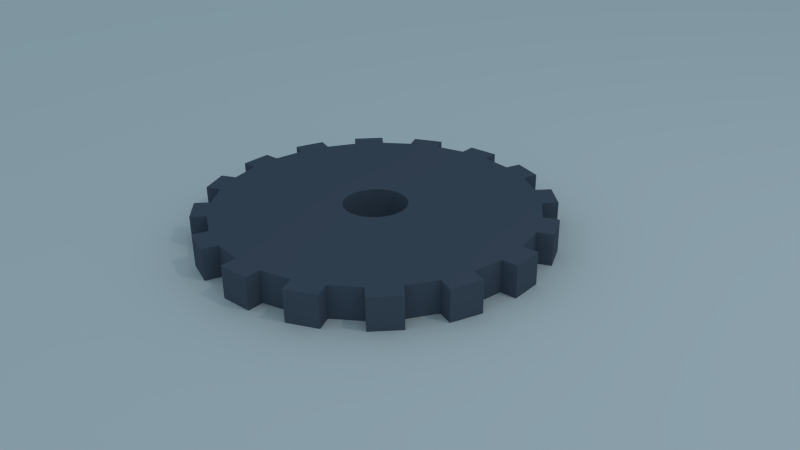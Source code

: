 # Source: gear.blend  (saved by Blender 2.66.5; exported with 4.5.12 LTS)
import bpy
from mathutils import Matrix  # noqa: F401  (used for matrix-valued properties, if any)

bpy.ops.wm.read_factory_settings(use_empty=True)
scene = bpy.context.scene
scene.name = 'Scene'

# ---- collections
col_collection_1 = bpy.data.collections.new('Collection 1'); scene.collection.children.link(col_collection_1)

# ---- materials (node trees are filled in below, after node groups)
mat_material_001 = bpy.data.materials.new('Material.001')
mat_material_001.alpha_threshold = 0.0
mat_material_001.roughness = 0.5
mat_material_001.line_color = (0.0, 0.0, 0.0, 1.0)
mat_material_002 = bpy.data.materials.new('Material.002')
mat_material_002.alpha_threshold = 0.0
mat_material_002.roughness = 0.5
mat_material_002.line_color = (0.0, 0.0, 0.0, 1.0)

# ---- material node trees
mat_material_001.use_nodes = True; mat_material_001.node_tree.nodes.clear()
_N = mat_material_001.node_tree.nodes; _L = mat_material_001.node_tree.links
n0 = _N.new('ShaderNodeOutputMaterial'); n0.name = 'Material Output'; n0.location = (300, 300)
n0.width = 120
n1 = _N.new('ShaderNodeBsdfDiffuse'); n1.name = 'Diffuse BSDF'; n1.location = (10, 300)
_L.new(n1.outputs[0], n0.inputs[0])
n0.is_active_output = True
mat_material_002.use_nodes = True; mat_material_002.node_tree.nodes.clear()
_N = mat_material_002.node_tree.nodes; _L = mat_material_002.node_tree.links
n0 = _N.new('ShaderNodeOutputMaterial'); n0.name = 'Material Output'; n0.location = (300, 300)
n0.width = 120
n1 = _N.new('ShaderNodeBsdfDiffuse'); n1.name = 'Diffuse BSDF'; n1.location = (10, 300)
n1.inputs[0].default_value = (0.0949, 0.1146, 0.1523, 1.0)
_L.new(n1.outputs[0], n0.inputs[0])
n0.is_active_output = True

# ---- world
world_world = bpy.data.worlds.new('World'); scene.world = world_world
world_world.color = (0.2576, 0.3743, 0.4385)
world_world.use_sun_shadow = False
world_world.sun_shadow_jitter_overblur = 0.0
world_world.cycles.sampling_method = 'MANUAL'
world_world.cycles.sample_map_resolution = 256

# ---- cameras
cam_camera = bpy.data.cameras.new('Camera')
cam_camera.clip_end = 100.0
cam_camera.lens = 35.0
cam_camera.sensor_width = 32.0
cam_camera.sensor_height = 18.0
cam_camera.ortho_scale = 7.314
cam_camera.dof.focus_distance = 0.0

# ---- lights
light_lamp = bpy.data.lights.new('Lamp', 'POINT')
light_lamp.transmission_factor = 0.0
light_lamp.cutoff_distance = 30.0
light_lamp.energy = 100.0
light_lamp.shadow_buffer_clip_start = 1.001
light_lamp.shadow_soft_size = 0.1
light_lamp.shadow_maximum_resolution = 0.006
light_lamp.use_absolute_resolution = True
light_lamp.cycles.use_multiple_importance_sampling = False

# ---- meshes
me_plane = bpy.data.meshes.new('Plane')
me_plane.from_pydata([(1.0, -1.0, 0.0), (-1.0, -1.0, 0.0), (1.0, 1.0, 0.0), (-1.0, 1.0, 0.0)], [], [(1, 0, 2, 3)])
me_plane.materials.append(mat_material_001)
me_plane.use_remesh_preserve_volume = False
me_plane.use_remesh_preserve_attributes = False
me_plane.use_mirror_vertex_groups = False
me_plane.update()
me_cylinder = bpy.data.meshes.new('Cylinder')
me_cylinder.from_pydata([(0.0, 0.2, -1.0), (0.0, 0.2, 1.0), (0.03902, 0.1962, -1.0), (0.03902, 0.1962, 1.0), (0.07654, 0.1848, -1.0), (0.07654, 0.1848, 1.0), (0.1111, 0.1663, -1.0), (0.1111, 0.1663, 1.0), (0.1414, 0.1414, -1.0), (0.1414, 0.1414, 1.0), (0.1663, 0.1111, -1.0), (0.1663, 0.1111, 1.0), (0.1848, 0.07654, -1.0), (0.1848, 0.07654, 1.0), (0.1962, 0.03902, -1.0), (0.1962, 0.03902, 1.0), (0.2, 1.51e-08, -1.0), (0.2, 1.51e-08, 1.0), (0.1962, -0.03902, -1.0), (0.1962, -0.03902, 1.0), (0.1848, -0.07654, -1.0), (0.1848, -0.07654, 1.0), (0.1663, -0.1111, -1.0), (0.1663, -0.1111, 1.0), (0.1414, -0.1414, -1.0), (0.1414, -0.1414, 1.0), (0.1111, -0.1663, -1.0), (0.1111, -0.1663, 1.0), (0.07654, -0.1848, -1.0), (0.07654, -0.1848, 1.0), (0.03902, -0.1962, -1.0), (0.03902, -0.1962, 1.0), (-6.517e-08, -0.2, -1.0), (-6.517e-08, -0.2, 1.0), (-0.03902, -0.1962, -1.0), (-0.03902, -0.1962, 1.0), (-0.07654, -0.1848, -1.0), (-0.07654, -0.1848, 1.0), (-0.1111, -0.1663, -1.0), (-0.1111, -0.1663, 1.0), (-0.1414, -0.1414, -1.0), (-0.1414, -0.1414, 1.0), (-0.1663, -0.1111, -1.0), (-0.1663, -0.1111, 1.0), (-0.1848, -0.07654, -1.0), (-0.1848, -0.07654, 1.0), (-0.1962, -0.03902, -1.0), (-0.1962, -0.03902, 1.0), (-0.2, 1.931e-07, -1.0), (-0.2, 1.931e-07, 1.0), (-0.1962, 0.03902, -1.0), (-0.1962, 0.03902, 1.0), (-0.1848, 0.07654, -1.0), (-0.1848, 0.07654, 1.0), (-0.1663, 0.1111, -1.0), (-0.1663, 0.1111, 1.0), (-0.1414, 0.1414, -1.0), (-0.1414, 0.1414, 1.0), (-0.1111, 0.1663, -1.0), (-0.1111, 0.1663, 1.0), (-0.07654, 0.1848, -1.0), (-0.07654, 0.1848, 1.0), (-0.03902, 0.1962, -1.0), (-0.03902, 0.1962, 1.0)], [], [(0, 1, 3, 2), (2, 3, 5, 4), (4, 5, 7, 6), (6, 7, 9, 8), (8, 9, 11, 10), (10, 11, 13, 12), (12, 13, 15, 14), (14, 15, 17, 16), (16, 17, 19, 18), (18, 19, 21, 20), (20, 21, 23, 22), (22, 23, 25, 24), (24, 25, 27, 26), (26, 27, 29, 28), (28, 29, 31, 30), (30, 31, 33, 32), (32, 33, 35, 34), (34, 35, 37, 36), (36, 37, 39, 38), (38, 39, 41, 40), (40, 41, 43, 42), (42, 43, 45, 44), (44, 45, 47, 46), (46, 47, 49, 48), (48, 49, 51, 50), (50, 51, 53, 52), (52, 53, 55, 54), (54, 55, 57, 56), (56, 57, 59, 58), (58, 59, 61, 60), (3, 1, 63, 61, 59, 57, 55, 53, 51, 49, 47, 45, 43, 41, 39, 37, 35, 33, 31, 29, 27, 25, 23, 21, 19, 17, 15, 13, 11, 9, 7, 5), (62, 63, 1, 0), (60, 61, 63, 62), (0, 2, 4, 6, 8, 10, 12, 14, 16, 18, 20, 22, 24, 26, 28, 30, 32, 34, 36, 38, 40, 42, 44, 46, 48, 50, 52, 54, 56, 58, 60, 62)])
me_cylinder.use_remesh_preserve_volume = False
me_cylinder.use_remesh_preserve_attributes = False
me_cylinder.use_mirror_vertex_groups = False
me_cylinder.update()
me_circle = bpy.data.meshes.new('Circle')
me_circle.from_pydata([(-0.9808, 0.1951, 0.0), (-1.0, -6.557e-07, 0.0), (-0.2, -1.311e-07, 0.0), (-0.2, 1.931e-07, 0.0), (-0.1962, 0.03902, 0.0), (-0.1848, 0.07654, 0.0), (-0.9239, 0.3827, 0.0), (-0.1962, 0.03902, 0.0), (-0.9808, 0.1951, -0.2), (-1.0, -6.557e-07, -0.2), (-0.9808, -0.1951, 0.0), (-0.1962, -0.03902, 0.0), (-0.1962, -0.03902, 0.0), (-0.8315, 0.5556, 0.0), (-0.1848, 0.07654, 0.0), (-0.1663, 0.1111, 0.0), (-1.076, 0.2241, 0.0), (-1.02, 0.4117, 0.0), (-1.1, -0.009802, -0.2), (-1.1, -0.009802, 0.0), (-1.076, 0.2241, -0.2), (-0.2, -1.311e-07, -0.2), (-0.1962, 0.03902, -0.2), (-0.2, 1.931e-07, -0.2), (-1.08, -0.2049, 0.0), (-0.9239, -0.3827, 0.0), (-0.1848, -0.07654, 0.0), (-0.1848, -0.07654, 0.0), (-0.1414, 0.1414, 0.0), (-0.7071, 0.7071, 0.0), (-0.1663, 0.1111, 0.0), (-0.9239, 0.3827, -0.2), (-0.8315, 0.5556, -0.2), (-1.02, 0.4117, -0.2), (-1.08, -0.2049, -0.2), (-0.9808, -0.1951, -0.2), (-0.1962, -0.03902, -0.2), (-0.1962, -0.03902, -0.2), (-0.1848, 0.07654, -0.2), (-0.1962, 0.03902, -0.2), (-0.9239, -0.3827, -0.2), (-0.8315, -0.5556, 0.0), (-0.1663, -0.1111, 0.0), (-0.1663, -0.1111, 0.0), (-0.5556, 0.8315, 0.0), (-0.1414, 0.1414, 0.0), (-0.1111, 0.1663, 0.0), (-0.9088, 0.619, 0.0), (-0.7844, 0.7705, 0.0), (-0.9088, 0.619, -0.2), (-0.1663, 0.1111, -0.2), (-0.1848, 0.07654, -0.2), (-0.1848, -0.07654, -0.2), (-0.1848, -0.07654, -0.2), (-1.012, -0.4298, -0.2), (-1.012, -0.4298, 0.0), (-0.9197, -0.6027, 0.0), (-0.7071, -0.7071, 0.0), (-0.1414, -0.1414, 0.0), (-0.1414, -0.1414, 0.0), (-0.07654, 0.1848, 0.0), (-0.3827, 0.9239, 0.0), (-0.1111, 0.1663, 0.0), (-0.7071, 0.7071, -0.2), (-0.5556, 0.8315, -0.2), (-0.7844, 0.7705, -0.2), (-0.1414, 0.1414, -0.2), (-0.1663, 0.1111, -0.2), (-0.8315, -0.5556, -0.2), (-0.1663, -0.1111, -0.2), (-0.1663, -0.1111, -0.2), (-0.9197, -0.6027, -0.2), (-0.7071, -0.7071, -0.2), (-0.5556, -0.8315, 0.0), (-0.1111, -0.1663, 0.0), (-0.1111, -0.1663, 0.0), (-0.1951, 0.9808, 0.0), (-0.07654, 0.1848, 0.0), (-0.03902, 0.1962, 0.0), (-0.6027, 0.9197, 0.0), (-0.4298, 1.012, 0.0), (-0.6027, 0.9197, -0.2), (-0.1111, 0.1663, -0.2), (-0.1414, 0.1414, -0.2), (-0.1414, -0.1414, -0.2), (-0.1414, -0.1414, -0.2), (-0.7705, -0.7844, -0.2), (-0.7705, -0.7844, 0.0), (-0.619, -0.9088, 0.0), (-0.3827, -0.9239, 0.0), (-0.07654, -0.1848, 0.0), (-0.07654, -0.1848, 0.0), (0.0, 0.2, 0.0), (0.0, 1.0, 0.0), (-0.03902, 0.1962, 0.0), (-0.3827, 0.9239, -0.2), (-0.1951, 0.9808, -0.2), (-0.4298, 1.012, -0.2), (-0.07654, 0.1848, -0.2), (-0.1111, 0.1663, -0.2), (-0.5556, -0.8315, -0.2), (-0.1111, -0.1663, -0.2), (-0.1111, -0.1663, -0.2), (-0.619, -0.9088, -0.2), (-0.3827, -0.9239, -0.2), (-0.1951, -0.9808, 0.0), (-0.03902, -0.1962, 0.0), (-0.03902, -0.1962, 0.0), (0.1951, 0.9808, 0.0), (0.03902, 0.1962, 0.0), (-0.2049, 1.08, 0.0), (-0.009802, 1.1, 0.0), (-0.2049, 1.08, -0.2), (-0.03902, 0.1962, -0.2), (-0.07654, 0.1848, -0.2), (-0.07654, -0.1848, -0.2), (-0.07654, -0.1848, -0.2), (-0.4117, -1.02, -0.2), (-0.4117, -1.02, 0.0), (-0.2241, -1.076, 0.0), (1.311e-06, -1.0, 0.0), (2.623e-07, -0.2, 0.0), (-6.517e-08, -0.2, 0.0), (0.3827, 0.9239, 0.0), (0.03902, 0.1962, 0.0), (0.07654, 0.1848, 0.0), (0.0, 1.0, -0.2), (0.1951, 0.9808, -0.2), (-0.009802, 1.1, -0.2), (0.0, 0.2, -0.2), (-0.03902, 0.1962, -0.2), (-0.1951, -0.9808, -0.2), (-0.03902, -0.1962, -0.2), (-0.03902, -0.1962, -0.2), (-0.2241, -1.076, -0.2), (1.311e-06, -1.0, -0.2), (0.1951, -0.9808, 0.0), (0.03902, -0.1962, 0.0), (0.03902, -0.1962, 0.0), (0.5556, 0.8315, 0.0), (0.07654, 0.1848, 0.0), (0.1111, 0.1663, 0.0), (0.2241, 1.076, 0.0), (0.4117, 1.02, 0.0), (0.2241, 1.076, -0.2), (0.03902, 0.1962, -0.2), (2.623e-07, -0.2, -0.2), (-6.517e-08, -0.2, -0.2), (0.009803, -1.1, -0.2), (0.009803, -1.1, 0.0), (0.2049, -1.08, 0.0), (0.3827, -0.9239, 0.0), (0.07654, -0.1848, 0.0), (0.07654, -0.1848, 0.0), (0.1414, 0.1414, 0.0), (0.7071, 0.7071, 0.0), (0.1111, 0.1663, 0.0), (0.3827, 0.9239, -0.2), (0.5556, 0.8315, -0.2), (0.4117, 1.02, -0.2), (0.07654, 0.1848, -0.2), (0.03902, 0.1962, -0.2), (0.1951, -0.9808, -0.2), (0.03902, -0.1962, -0.2), (0.03902, -0.1962, -0.2), (0.2049, -1.08, -0.2), (0.3827, -0.9239, -0.2), (0.5556, -0.8315, 0.0), (0.1111, -0.1663, 0.0), (0.1111, -0.1663, 0.0), (0.1663, 0.1111, 0.0), (0.8315, 0.5556, 0.0), (0.1414, 0.1414, 0.0), (0.619, 0.9088, 0.0), (0.7705, 0.7844, 0.0), (0.619, 0.9088, -0.2), (0.1111, 0.1663, -0.2), (0.07654, 0.1848, -0.2), (0.07654, -0.1848, -0.2), (0.07654, -0.1848, -0.2), (0.4298, -1.012, -0.2), (0.4298, -1.012, 0.0), (0.6027, -0.9197, 0.0), (0.7071, -0.7071, 0.0), (0.1414, -0.1414, 0.0), (0.1414, -0.1414, 0.0), (0.9239, 0.3827, 0.0), (0.1663, 0.1111, 0.0), (0.1848, 0.07654, 0.0), (0.7071, 0.7071, -0.2), (0.8315, 0.5556, -0.2), (0.7705, 0.7844, -0.2), (0.1414, 0.1414, -0.2), (0.1111, 0.1663, -0.2), (0.5556, -0.8315, -0.2), (0.1111, -0.1663, -0.2), (0.1111, -0.1663, -0.2), (0.6027, -0.9197, -0.2), (0.7071, -0.7071, -0.2), (0.8315, -0.5556, 0.0), (0.1663, -0.1111, 0.0), (0.1663, -0.1111, 0.0), (0.1962, 0.03902, 0.0), (0.9808, 0.1951, 0.0), (0.1848, 0.07654, 0.0), (1.012, 0.4298, 0.0), (0.9197, 0.6027, 0.0), (0.9197, 0.6027, -0.2), (0.1663, 0.1111, -0.2), (0.1414, 0.1414, -0.2), (0.1414, -0.1414, -0.2), (0.1414, -0.1414, -0.2), (0.7844, -0.7705, -0.2), (0.7844, -0.7705, 0.0), (0.9088, -0.619, 0.0), (0.9239, -0.3827, 0.0), (0.1848, -0.07654, 0.0), (0.1848, -0.07654, 0.0), (0.2, 3.934e-07, 0.0), (1.0, 1.967e-06, 0.0), (0.1962, 0.03902, 0.0), (0.9239, 0.3827, -0.2), (0.9808, 0.1951, -0.2), (1.012, 0.4298, -0.2), (0.1848, 0.07654, -0.2), (0.1663, 0.1111, -0.2), (0.8315, -0.5556, -0.2), (0.1663, -0.1111, -0.2), (0.1663, -0.1111, -0.2), (0.9088, -0.619, -0.2), (0.9239, -0.3827, -0.2), (0.9808, -0.1951, 0.0), (0.1962, -0.03902, 0.0), (0.1962, -0.03902, 0.0), (0.2, 1.51e-08, 0.0), (1.08, 0.2049, 0.0), (1.1, 0.009804, 0.0), (1.08, 0.2049, -0.2), (0.1962, 0.03902, -0.2), (0.1848, 0.07654, -0.2), (0.1848, -0.07654, -0.2), (0.1848, -0.07654, -0.2), (1.02, -0.4117, -0.2), (1.02, -0.4117, 0.0), (1.076, -0.2241, 0.0), (1.0, 1.967e-06, -0.2), (0.9808, -0.1951, -0.2), (1.1, 0.009804, -0.2), (0.2, 3.934e-07, -0.2), (0.1962, 0.03902, -0.2), (0.1962, -0.03902, -0.2), (0.1962, -0.03902, -0.2), (1.076, -0.2241, -0.2), (0.2, 1.51e-08, -0.2)], [], [(0, 1, 2, 3), (4, 0, 3), (57, 87, 88, 73), (89, 118, 119, 105), (120, 149, 150, 136), (151, 181, 182, 167), (183, 213, 214, 199), (215, 243, 244, 231), (219, 236, 235, 203), (186, 205, 206, 171), (123, 143, 142, 108), (76, 78, 94), (92, 93, 76, 94), (93, 111, 110, 76), (108, 93, 92, 109), (44, 46, 62), (60, 61, 44, 62), (61, 80, 79, 44), (76, 61, 60, 77), (77, 78, 76), (13, 15, 30), (28, 29, 13, 30), (29, 48, 47, 13), (44, 29, 28, 45), (45, 46, 44), (0, 4, 7), (0, 7, 5, 6), (16, 0, 6, 17), (13, 6, 5, 14), (14, 15, 13), (10, 12, 11), (2, 1, 10, 11), (1, 19, 24, 10), (41, 43, 42), (26, 25, 41, 42), (25, 55, 56, 41), (10, 25, 26, 27), (27, 12, 10), (73, 75, 74), (58, 57, 73, 74), (41, 57, 58, 59), (59, 43, 41), (105, 107, 106), (90, 89, 105, 106), (73, 89, 90, 91), (91, 75, 73), (136, 138, 137), (121, 120, 136, 137), (105, 120, 121, 122), (122, 107, 105), (167, 169, 168), (152, 151, 167, 168), (136, 151, 152, 153), (153, 138, 136), (199, 201, 200), (184, 183, 199, 200), (167, 183, 184, 185), (185, 169, 167), (231, 233, 232), (216, 215, 231, 232), (199, 215, 216, 217), (217, 201, 199), (203, 202, 220), (218, 219, 203, 220), (219, 218, 234), (233, 231, 219, 234), (186, 171, 170, 187), (187, 188, 186), (186, 188, 204), (202, 203, 186, 204), (139, 141, 156), (154, 155, 139, 156), (155, 174, 173, 139), (155, 154, 172), (170, 171, 155, 172), (123, 108, 109, 124), (124, 125, 123), (139, 123, 125, 140), (140, 141, 139), (8, 23, 21, 9), (8, 22, 23), (103, 86, 72, 100), (134, 117, 104, 131), (165, 148, 135, 162), (197, 180, 166, 194), (229, 212, 198, 226), (252, 242, 230, 246), (237, 247, 245, 222), (207, 223, 221, 190), (144, 159, 157, 127), (96, 130, 113), (96, 126, 129, 130), (112, 128, 126, 96), (129, 126, 127, 145), (64, 99, 82), (64, 95, 98, 99), (81, 97, 95, 64), (96, 114, 98, 95), (96, 113, 114), (32, 67, 50), (32, 63, 66, 67), (49, 65, 63, 32), (64, 83, 66, 63), (64, 82, 83), (8, 39, 22), (8, 31, 38, 39), (20, 33, 31, 8), (32, 51, 38, 31), (32, 50, 51), (35, 36, 37), (35, 9, 21, 36), (34, 18, 9, 35), (68, 69, 70), (68, 40, 52, 69), (71, 54, 40, 68), (35, 53, 52, 40), (35, 37, 53), (100, 101, 102), (100, 72, 84, 101), (68, 85, 84, 72), (68, 70, 85), (131, 132, 133), (131, 104, 115, 132), (100, 116, 115, 104), (100, 102, 116), (162, 163, 164), (162, 135, 146, 163), (131, 147, 146, 135), (131, 133, 147), (194, 195, 196), (194, 166, 178, 195), (162, 179, 178, 166), (162, 164, 179), (226, 227, 228), (226, 198, 210, 227), (194, 211, 210, 198), (194, 196, 211), (246, 250, 251), (246, 230, 240, 250), (226, 241, 240, 230), (226, 228, 241), (222, 249, 238), (222, 245, 248, 249), (245, 253, 248), (245, 246, 251, 253), (221, 225, 208, 190), (221, 224, 225), (221, 239, 224), (221, 222, 238, 239), (158, 193, 176), (158, 189, 192, 193), (175, 191, 189, 158), (189, 209, 192), (189, 190, 208, 209), (157, 161, 145, 127), (157, 160, 161), (158, 177, 160, 157), (158, 176, 177), (205, 223, 207, 206), (41, 68, 72, 57), (17, 33, 20, 16), (47, 49, 32, 13), (183, 198, 212, 213), (118, 117, 134, 119), (76, 96, 95, 61), (151, 136, 162, 166), (29, 63, 65, 48), (150, 165, 162, 136), (80, 97, 81, 79), (56, 55, 54, 71), (73, 100, 104, 89), (120, 135, 148, 149), (231, 246, 245, 219), (108, 127, 126, 93), (25, 40, 54, 55), (56, 71, 68, 41), (244, 252, 246, 231), (76, 110, 112, 96), (243, 242, 252, 244), (44, 79, 81, 64), (111, 128, 112, 110), (155, 189, 191, 174), (120, 105, 131, 135), (19, 1, 9, 18), (24, 34, 35, 10), (181, 180, 197, 182), (13, 32, 31, 6), (203, 222, 221, 186), (123, 157, 159, 143), (88, 103, 100, 73), (235, 237, 222, 203), (142, 144, 127, 108), (57, 72, 86, 87), (182, 197, 194, 167), (61, 95, 97, 80), (44, 64, 63, 29), (215, 230, 242, 243), (142, 143, 159, 144), (173, 175, 158, 139), (151, 166, 180, 181), (88, 87, 86, 103), (206, 207, 190, 171), (213, 212, 229, 214), (219, 245, 247, 236), (48, 65, 49, 47), (199, 214, 229, 226), (167, 194, 198, 183), (0, 16, 20, 8), (186, 221, 223, 205), (10, 35, 40, 25), (19, 18, 34, 24), (199, 226, 230, 215), (171, 190, 189, 155), (118, 89, 104, 117), (235, 236, 247, 237), (139, 158, 157, 123), (0, 8, 9, 1), (111, 93, 126, 128), (6, 31, 33, 17), (173, 174, 191, 175), (149, 148, 165, 150), (119, 134, 131, 105), (145, 161, 109, 92), (161, 124, 109), (92, 129, 145), (160, 140, 125, 161), (160, 177, 140), (125, 124, 161), (176, 193, 141, 140), (193, 156, 141), (140, 177, 176), (192, 209, 154, 156), (209, 172, 154), (156, 193, 192), (208, 225, 170, 172), (225, 187, 170), (172, 209, 208), (224, 239, 188, 187), (239, 204, 188), (187, 225, 224), (238, 249, 202, 204), (249, 220, 202), (204, 239, 238), (248, 253, 218, 220), (253, 234, 218), (220, 249, 248), (251, 250, 233, 234), (250, 232, 233), (234, 253, 251), (240, 217, 216, 250), (240, 241, 217), (216, 232, 250), (228, 227, 201, 217), (227, 200, 201), (217, 241, 228), (210, 185, 184, 227), (210, 211, 185), (184, 200, 227), (196, 195, 169, 185), (195, 168, 169), (185, 211, 196), (178, 179, 152, 168), (179, 153, 152), (168, 195, 178), (164, 163, 138, 153), (163, 137, 138), (153, 179, 164), (146, 122, 121, 163), (146, 147, 122), (121, 137, 163), (133, 132, 107, 122), (132, 106, 107), (122, 147, 133), (116, 91, 90, 115), (90, 106, 132, 115), (102, 74, 75, 116), (102, 101, 74), (75, 91, 116), (84, 85, 58, 74), (85, 59, 58), (74, 101, 84), (70, 69, 43, 59), (69, 42, 43), (59, 85, 70), (52, 53, 26, 42), (53, 27, 26), (42, 69, 52), (37, 36, 12, 27), (36, 11, 12), (27, 53, 37), (21, 23, 2, 11), (23, 3, 2), (11, 36, 21), (22, 7, 4, 23), (22, 39, 7), (4, 3, 23), (38, 51, 5, 7), (51, 14, 5), (7, 39, 38), (50, 67, 15, 14), (67, 30, 15), (14, 51, 50), (66, 45, 28, 30), (66, 83, 45), (30, 67, 66), (82, 99, 46, 45), (99, 62, 46), (45, 83, 82), (98, 114, 60, 62), (114, 77, 60), (62, 99, 98), (94, 130, 129, 92), (113, 130, 78, 77), (130, 94, 78), (77, 114, 113)])
me_circle.polygons.foreach_set('use_smooth', [True] * 315)
me_circle.materials.append(mat_material_002)
me_circle.use_remesh_preserve_volume = False
me_circle.use_remesh_preserve_attributes = False
me_circle.use_mirror_vertex_groups = False
me_circle.update()

# ---- objects
ob_plane = bpy.data.objects.new('Plane', me_plane)
ob_cylinder = bpy.data.objects.new('Cylinder', me_cylinder)
ob_empty = bpy.data.objects.new('Empty', None)
ob_circle = bpy.data.objects.new('Circle', me_circle)
ob_lamp = bpy.data.objects.new('Lamp', light_lamp)
ob_camera = bpy.data.objects.new('Camera', cam_camera)

# ---- transforms, parenting, visibility, modifiers, constraints
ob_plane.location = (0.0, 0.0, -0.1)
ob_plane.scale = (20.0, 20.0, 20.0)
ob_plane.lineart.crease_threshold = 0.0
ob_cylinder.location = (0.0, 0.0, 0.0)
ob_cylinder.hide_viewport = True
ob_cylinder.hide_render = True
ob_cylinder.lineart.crease_threshold = 0.0
ob_empty.location = (0.0, 0.0, 0.0)
ob_empty.rotation_euler = (0.0, 0.0, 0.3927)
ob_empty.empty_image_offset = (0.0, 0.0)
ob_empty.lineart.crease_threshold = 0.0
ob_circle.location = (0.0, 0.0, 0.1)
ob_circle.lineart.crease_threshold = 0.0
_m = ob_circle.modifiers.new('EdgeSplit', 'EDGE_SPLIT')
ob_lamp.location = (4.076, 1.005, 5.904)
ob_lamp.rotation_euler = (0.6503, 0.05522, 1.866)
ob_lamp.lock_rotations_4d = False
ob_lamp.empty_display_type = 'ARROWS'
ob_lamp.color = (0.0, 0.0, 0.0, 0.0)
ob_lamp.lineart.crease_threshold = 0.0
ob_camera.location = (3.596, -3.153, 2.327)
ob_camera.rotation_euler = (1.109, 0.01082, 0.8149)
ob_camera.lock_rotations_4d = False
ob_camera.empty_display_type = 'ARROWS'
ob_camera.color = (0.0, 0.0, 0.0, 0.0)
ob_camera.display_type = 'WIRE'
ob_camera.lineart.crease_threshold = 0.0

# ---- collection membership
col_collection_1.objects.link(ob_plane)
col_collection_1.objects.link(ob_cylinder)
col_collection_1.objects.link(ob_empty)
col_collection_1.objects.link(ob_circle)
col_collection_1.objects.link(ob_lamp)
col_collection_1.objects.link(ob_camera)

# ---- scene / render settings (as saved in the file)
scene.camera = ob_camera
scene.frame_start = 1; scene.frame_end = 250; scene.frame_set(1)
scene.render.engine = 'CYCLES'
scene.render.image_settings.color_mode = 'RGB'
scene.render.image_settings.compression = 90
scene.render.resolution_percentage = 50
scene.render.dither_intensity = 0.0
scene.cycles.use_denoising = False
scene.cycles.samples = 50
scene.cycles.sampling_pattern = 'TABULATED_SOBOL'
scene.cycles.light_sampling_threshold = 0.0
scene.cycles.use_adaptive_sampling = False
scene.cycles.use_light_tree = False
scene.cycles.blur_glossy = 0.0
scene.cycles.volume_bounces = 1
scene.cycles.pixel_filter_type = 'GAUSSIAN'
scene.cycles.sample_clamp_indirect = 0.0
scene.view_settings.view_transform = 'Standard'
bpy.context.view_layer.update()
